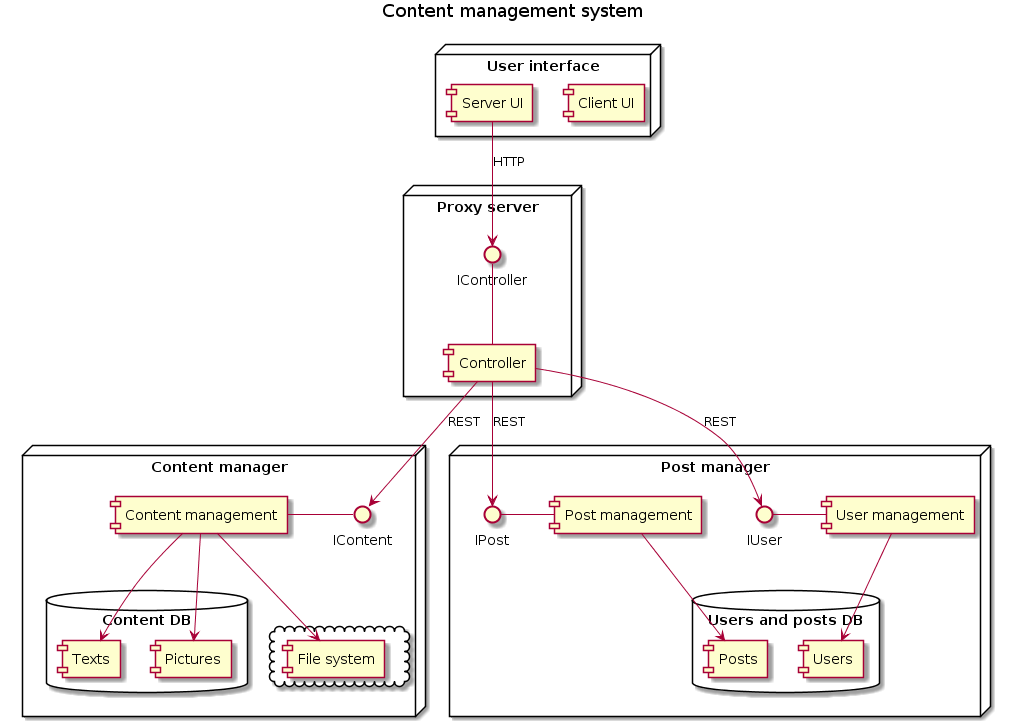

The diagram above was rendered by PlantUML. Its source (embedded in the PNG):
@startuml
title Content management system

node "Content manager" {
    database "Content DB" {
        [Texts]
        [Pictures]
    }
    
    cloud {
        [File system]
    }
    [Content management] --> [File system]
    [Content management] --> [Texts]
    [Content management] --> [Pictures]
    [Content management] - IContent
}

node "Post manager" {
    database "Users and posts DB" {
        [Users]
        [Posts]
    }
    [User management] --> [Users]
    [User management] -left- IUser
    [Post management] --> [Posts]
    [Post management] -left- IPost
}

node "Proxy server" {
    [Controller] --> IContent : REST
    [Controller] --> IPost : REST
    [Controller] --> IUser : REST
    [Controller] -up- IController
}

node "User interface" {
    [Client UI]
    [Server UI] --> IController : HTTP
}
@enduml